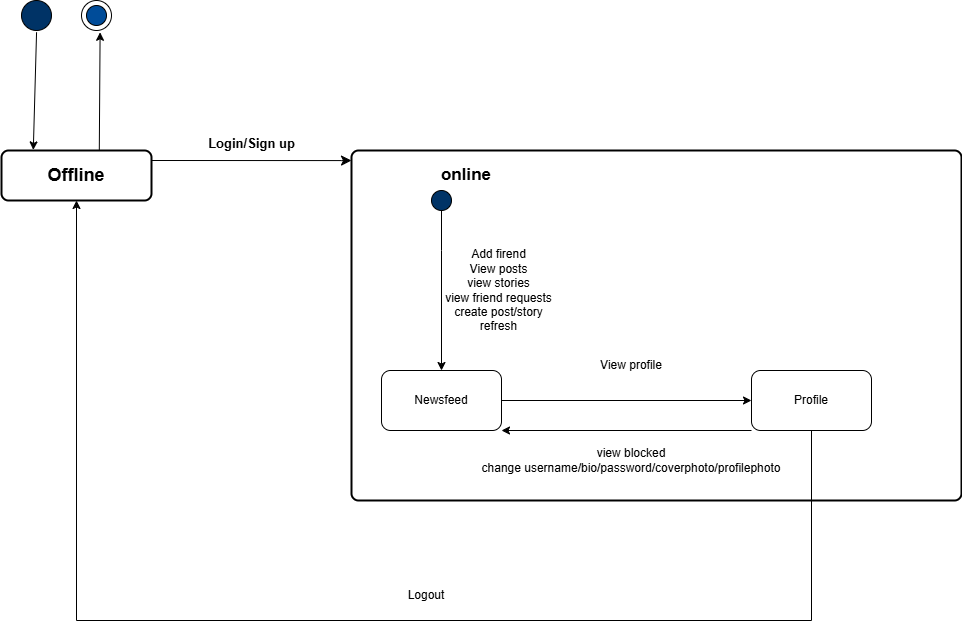

The diagram above was exported from draw.io. Its source (the exported page's mxGraphModel, read from the mxfile embedded in the PNG):
<mxGraphModel dx="1615" dy="803" grid="1" gridSize="10" guides="1" tooltips="1" connect="1" arrows="1" fold="1" page="1" pageScale="1" pageWidth="850" pageHeight="1100" math="0" shadow="0">
  <root>
    <mxCell id="0" />
    <mxCell id="1" parent="0" />
    <mxCell id="DHvEapYwrfFByoBqDhAb-2" value="&lt;b&gt;&lt;font style=&quot;font-size: 18px;&quot;&gt;Offline&lt;/font&gt;&lt;/b&gt;" style="rounded=1;whiteSpace=wrap;html=1;absoluteArcSize=1;arcSize=14;strokeWidth=2;" parent="1" vertex="1">
      <mxGeometry x="250" y="210" width="150" height="50" as="geometry" />
    </mxCell>
    <mxCell id="DHvEapYwrfFByoBqDhAb-3" value="" style="rounded=1;whiteSpace=wrap;html=1;absoluteArcSize=1;arcSize=14;strokeWidth=2;" parent="1" vertex="1">
      <mxGeometry x="600" y="210" width="610" height="350" as="geometry" />
    </mxCell>
    <mxCell id="DHvEapYwrfFByoBqDhAb-6" value="" style="verticalLabelPosition=bottom;verticalAlign=top;html=1;shape=mxgraph.flowchart.on-page_reference;gradientColor=none;fillStyle=solid;fillColor=#003366;" parent="1" vertex="1">
      <mxGeometry x="270" y="60" width="30" height="30" as="geometry" />
    </mxCell>
    <mxCell id="DHvEapYwrfFByoBqDhAb-7" value="" style="edgeStyle=segmentEdgeStyle;endArrow=classic;html=1;curved=0;rounded=0;endSize=8;startSize=8;exitX=1;exitY=0.5;exitDx=0;exitDy=0;entryX=0;entryY=0.5;entryDx=0;entryDy=0;" parent="1" edge="1">
      <mxGeometry width="50" height="50" relative="1" as="geometry">
        <mxPoint x="400" y="220" as="sourcePoint" />
        <mxPoint x="600" y="220" as="targetPoint" />
        <Array as="points">
          <mxPoint x="590" y="220" />
        </Array>
      </mxGeometry>
    </mxCell>
    <mxCell id="DHvEapYwrfFByoBqDhAb-12" value="&lt;font style=&quot;font-size: 13px;&quot;&gt;Login/Sign up&lt;/font&gt;" style="text;strokeColor=none;fillColor=none;html=1;fontSize=24;fontStyle=1;verticalAlign=middle;align=center;" parent="1" vertex="1">
      <mxGeometry x="450" y="180" width="100" height="40" as="geometry" />
    </mxCell>
    <mxCell id="DHvEapYwrfFByoBqDhAb-20" value="" style="endArrow=classic;html=1;rounded=0;exitX=0.502;exitY=1.058;exitDx=0;exitDy=0;exitPerimeter=0;entryX=0.212;entryY=-0.012;entryDx=0;entryDy=0;entryPerimeter=0;" parent="1" source="DHvEapYwrfFByoBqDhAb-6" target="DHvEapYwrfFByoBqDhAb-2" edge="1">
      <mxGeometry width="50" height="50" relative="1" as="geometry">
        <mxPoint x="290" y="160" as="sourcePoint" />
        <mxPoint x="280" y="209" as="targetPoint" />
      </mxGeometry>
    </mxCell>
    <mxCell id="DHvEapYwrfFByoBqDhAb-21" value="" style="endArrow=classic;html=1;rounded=0;exitX=0.652;exitY=-0.012;exitDx=0;exitDy=0;exitPerimeter=0;entryX=0.62;entryY=1.06;entryDx=0;entryDy=0;entryPerimeter=0;" parent="1" source="DHvEapYwrfFByoBqDhAb-2" target="DHvEapYwrfFByoBqDhAb-23" edge="1">
      <mxGeometry width="50" height="50" relative="1" as="geometry">
        <mxPoint x="295" y="102" as="sourcePoint" />
        <mxPoint x="345.2798020547898" y="89.99739013673388" as="targetPoint" />
      </mxGeometry>
    </mxCell>
    <mxCell id="DHvEapYwrfFByoBqDhAb-23" value="" style="ellipse;whiteSpace=wrap;html=1;aspect=fixed;" parent="1" vertex="1">
      <mxGeometry x="330" y="60" width="30" height="30" as="geometry" />
    </mxCell>
    <mxCell id="DHvEapYwrfFByoBqDhAb-24" value="" style="ellipse;whiteSpace=wrap;html=1;aspect=fixed;fillColor=#004C99;" parent="1" vertex="1">
      <mxGeometry x="335" y="65" width="20" height="20" as="geometry" />
    </mxCell>
    <mxCell id="3C13Jvvx6yE01JaPBJ_o-10" value="&lt;b&gt;&lt;font style=&quot;font-size: 17px;&quot;&gt;online&lt;/font&gt;&lt;/b&gt;" style="text;html=1;align=center;verticalAlign=middle;whiteSpace=wrap;rounded=0;" vertex="1" parent="1">
      <mxGeometry x="655" y="220" width="120" height="30" as="geometry" />
    </mxCell>
    <mxCell id="3C13Jvvx6yE01JaPBJ_o-11" value="Newsfeed" style="rounded=1;whiteSpace=wrap;html=1;" vertex="1" parent="1">
      <mxGeometry x="630" y="430" width="120" height="60" as="geometry" />
    </mxCell>
    <mxCell id="3C13Jvvx6yE01JaPBJ_o-12" value="Profile" style="rounded=1;whiteSpace=wrap;html=1;" vertex="1" parent="1">
      <mxGeometry x="1000" y="430" width="120" height="60" as="geometry" />
    </mxCell>
    <mxCell id="3C13Jvvx6yE01JaPBJ_o-15" value="" style="verticalLabelPosition=bottom;verticalAlign=top;html=1;shape=mxgraph.flowchart.on-page_reference;gradientColor=none;fillStyle=solid;fillColor=#003366;" vertex="1" parent="1">
      <mxGeometry x="680" y="250" width="20" height="20" as="geometry" />
    </mxCell>
    <mxCell id="3C13Jvvx6yE01JaPBJ_o-16" value="" style="endArrow=classic;html=1;rounded=0;exitX=0.5;exitY=1;exitDx=0;exitDy=0;exitPerimeter=0;" edge="1" parent="1" source="3C13Jvvx6yE01JaPBJ_o-15" target="3C13Jvvx6yE01JaPBJ_o-11">
      <mxGeometry width="50" height="50" relative="1" as="geometry">
        <mxPoint x="760" y="270" as="sourcePoint" />
        <mxPoint x="760" y="360" as="targetPoint" />
        <Array as="points">
          <mxPoint x="690" y="310" />
        </Array>
      </mxGeometry>
    </mxCell>
    <mxCell id="3C13Jvvx6yE01JaPBJ_o-17" value="Add firend&lt;br&gt;View posts&lt;div&gt;view stories&lt;/div&gt;&lt;div&gt;view friend requests&lt;/div&gt;&lt;div&gt;create post/story&lt;/div&gt;&lt;div&gt;refresh&lt;/div&gt;" style="text;html=1;align=center;verticalAlign=middle;whiteSpace=wrap;rounded=0;" vertex="1" parent="1">
      <mxGeometry x="655" y="300" width="185" height="100" as="geometry" />
    </mxCell>
    <mxCell id="3C13Jvvx6yE01JaPBJ_o-19" value="" style="endArrow=classic;html=1;rounded=0;exitX=1;exitY=0.5;exitDx=0;exitDy=0;" edge="1" parent="1" source="3C13Jvvx6yE01JaPBJ_o-11" target="3C13Jvvx6yE01JaPBJ_o-12">
      <mxGeometry width="50" height="50" relative="1" as="geometry">
        <mxPoint x="800" y="485" as="sourcePoint" />
        <mxPoint x="850" y="435" as="targetPoint" />
      </mxGeometry>
    </mxCell>
    <mxCell id="3C13Jvvx6yE01JaPBJ_o-20" value="View profile" style="text;html=1;align=center;verticalAlign=middle;whiteSpace=wrap;rounded=0;" vertex="1" parent="1">
      <mxGeometry x="775" y="410" width="210" height="30" as="geometry" />
    </mxCell>
    <mxCell id="3C13Jvvx6yE01JaPBJ_o-21" value="" style="endArrow=classic;html=1;rounded=0;exitX=0;exitY=1;exitDx=0;exitDy=0;entryX=1;entryY=1;entryDx=0;entryDy=0;" edge="1" parent="1" source="3C13Jvvx6yE01JaPBJ_o-12" target="3C13Jvvx6yE01JaPBJ_o-11">
      <mxGeometry width="50" height="50" relative="1" as="geometry">
        <mxPoint x="710" y="510" as="sourcePoint" />
        <mxPoint x="760" y="460" as="targetPoint" />
      </mxGeometry>
    </mxCell>
    <mxCell id="3C13Jvvx6yE01JaPBJ_o-22" value="view blocked&lt;div&gt;change username/bio/password/coverphoto/profilephoto&lt;/div&gt;" style="text;html=1;align=center;verticalAlign=middle;whiteSpace=wrap;rounded=0;" vertex="1" parent="1">
      <mxGeometry x="680" y="500" width="400" height="40" as="geometry" />
    </mxCell>
    <mxCell id="3C13Jvvx6yE01JaPBJ_o-23" value="" style="endArrow=classic;html=1;rounded=0;exitX=0.5;exitY=1;exitDx=0;exitDy=0;entryX=0.5;entryY=1;entryDx=0;entryDy=0;" edge="1" parent="1" source="3C13Jvvx6yE01JaPBJ_o-12" target="DHvEapYwrfFByoBqDhAb-2">
      <mxGeometry width="50" height="50" relative="1" as="geometry">
        <mxPoint x="710" y="510" as="sourcePoint" />
        <mxPoint x="290" y="420" as="targetPoint" />
        <Array as="points">
          <mxPoint x="1060" y="680" />
          <mxPoint x="325" y="680" />
        </Array>
      </mxGeometry>
    </mxCell>
    <mxCell id="3C13Jvvx6yE01JaPBJ_o-25" value="Logout" style="text;html=1;align=center;verticalAlign=middle;whiteSpace=wrap;rounded=0;" vertex="1" parent="1">
      <mxGeometry x="610" y="640" width="130" height="30" as="geometry" />
    </mxCell>
  </root>
</mxGraphModel>